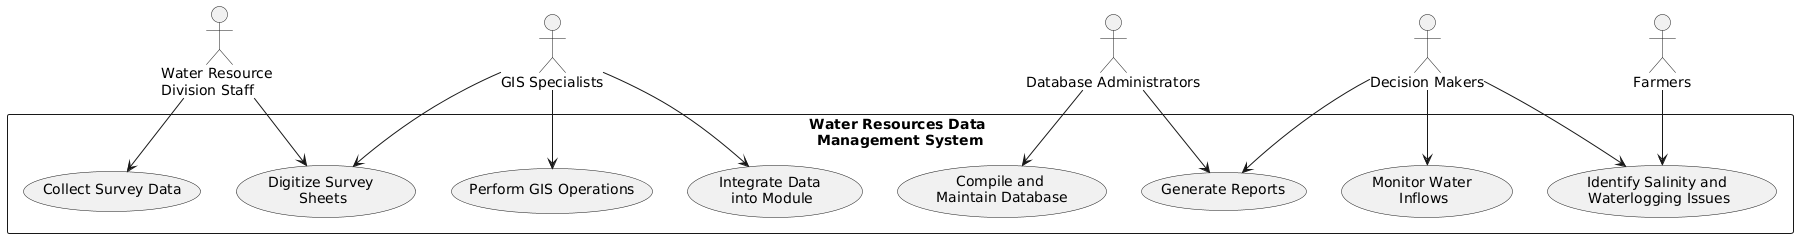

The diagram above was rendered by PlantUML. Its source (embedded in the PNG):
@startuml
RECTANGLE "Water Resources Data \nManagement System" {
    usecase "Collect Survey Data" as UC1
    usecase "Digitize Survey \nSheets" as UC2
    usecase "Perform GIS Operations" as UC3
    usecase "Integrate Data \ninto Module" as UC4
    usecase "Compile and \nMaintain Database" as UC5
    usecase "Monitor Water \nInflows" as UC6
    usecase "Identify Salinity and \nWaterlogging Issues" as UC7
    usecase "Generate Reports" as UC8
}

actor "Water Resource \nDivision Staff" as WRDS
actor "GIS Specialists" as GIS
actor "Database Administrators" as DBA
actor "Decision Makers" as DM
actor "Farmers" as F

WRDS --> UC1
WRDS --> UC2

GIS --> UC2
GIS --> UC3
GIS --> UC4

DBA --> UC5
DBA --> UC8

DM --> UC6
DM --> UC7
DM --> UC8

F --> UC7
@enduml